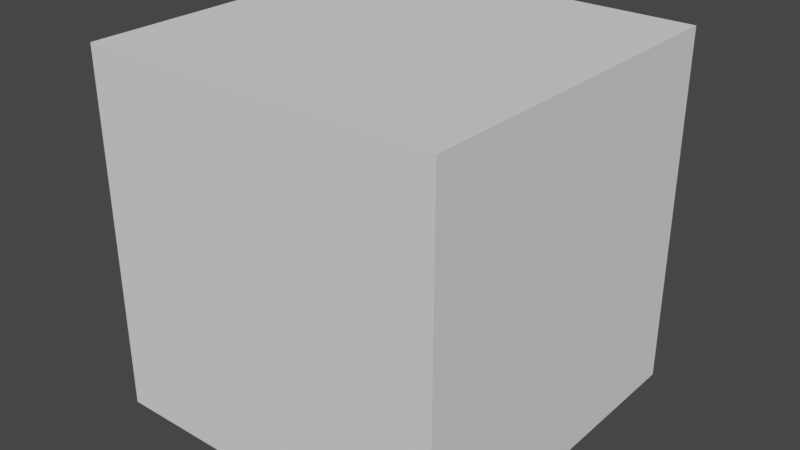 # Source: cube.blend  (saved by Blender 3.1.7; exported with 4.5.12 LTS)
import bpy
from mathutils import Matrix  # noqa: F401  (used for matrix-valued properties, if any)

bpy.ops.wm.read_factory_settings(use_empty=True)
scene = bpy.context.scene
scene.name = 'Scene'

# ---- collections
col_collection = bpy.data.collections.new('Collection'); scene.collection.children.link(col_collection)

# ---- world
world_world = bpy.data.worlds.new('World'); scene.world = world_world
world_world.use_nodes = True; world_world.node_tree.nodes.clear()
_N = world_world.node_tree.nodes; _L = world_world.node_tree.links
n0 = _N.new('ShaderNodeOutputWorld'); n0.name = 'World Output'; n0.location = (300, 300)
n1 = _N.new('ShaderNodeBackground'); n1.name = 'Background'; n1.location = (10, 300)
n1.inputs[0].default_value = (0.05088, 0.05088, 0.05088, 1.0)
_L.new(n1.outputs[0], n0.inputs[0])
n0.is_active_output = True
world_world.color = (0.05088, 0.05088, 0.05088)
world_world.use_sun_shadow = False
world_world.sun_shadow_jitter_overblur = 0.0

# ---- meshes
me_cube_008 = bpy.data.meshes.new('Cube.008')
me_cube_008.from_pydata([(-1.0, -1.0, -1.0), (-1.0, -1.0, 1.0), (-1.0, 1.0, -1.0), (-1.0, 1.0, 1.0), (1.0, -1.0, -1.0), (1.0, -1.0, 1.0), (1.0, 1.0, -1.0), (1.0, 1.0, 1.0)], [], [(0, 1, 3, 2), (2, 3, 7, 6), (6, 7, 5, 4), (4, 5, 1, 0), (2, 6, 4, 0), (7, 3, 1, 5)])
_uv = me_cube_008.uv_layers.new(name='UVMap')
_uv.uv.foreach_set('vector', [0.375, 0.0, 0.625, 0.0, 0.625, 0.25, 0.375, 0.25, 0.375, 0.25, 0.625, 0.25, 0.625, 0.5, 0.375, 0.5, 0.375, 0.5, 0.625, 0.5, 0.625, 0.75, 0.375, 0.75, 0.375, 0.75, 0.625, 0.75, 0.625, 1.0, 0.375, 1.0, 0.125, 0.5, 0.375, 0.5, 0.375, 0.75, 0.125, 0.75, 0.625, 0.5, 0.875, 0.5, 0.875, 0.75, 0.625, 0.75])
me_cube_008.use_remesh_fix_poles = True
me_cube_008.use_remesh_preserve_attributes = False
me_cube_008.update()

# ---- objects
ob_cube_006 = bpy.data.objects.new('Cube.006', me_cube_008)

# ---- transforms, parenting, visibility, modifiers, constraints
ob_cube_006.location = (0.0, 0.0, 0.0)

# ---- collection membership
col_collection.objects.link(ob_cube_006)

# ---- scene / render settings (as saved in the file)
scene.frame_start = 1; scene.frame_end = 250; scene.frame_set(1)
scene.render.engine = 'BLENDER_EEVEE_NEXT'
scene.cycles.sampling_pattern = 'TABULATED_SOBOL'
scene.cycles.use_light_tree = False
scene.view_settings.view_transform = 'Filmic'
bpy.context.view_layer.update()

# ---- added for rendering (the .blend has no active camera and no usable light): camera, sun
cam_auto = bpy.data.cameras.new('AutoCamera')
cam_auto.lens = 50.0
cam_auto.sensor_width = 36.0
cam_auto.clip_end = 1000.0
ob_auto_camera = bpy.data.objects.new('AutoCamera', cam_auto)
scene.collection.objects.link(ob_auto_camera)
ob_auto_camera.location = (3.20507, -3.84609, 2.56406)
ob_auto_camera.rotation_euler = (1.09748, -7.21219e-08, 0.694738)
scene.camera = ob_auto_camera
light_auto_sun = bpy.data.lights.new('AutoSun', 'SUN')
light_auto_sun.energy = 3.0
light_auto_sun.angle = 0.0523599
ob_auto_sun = bpy.data.objects.new('AutoSun', light_auto_sun)
scene.collection.objects.link(ob_auto_sun)
ob_auto_sun.rotation_euler = (0.872665, 0.174533, 0.523599)
bpy.context.view_layer.update()
